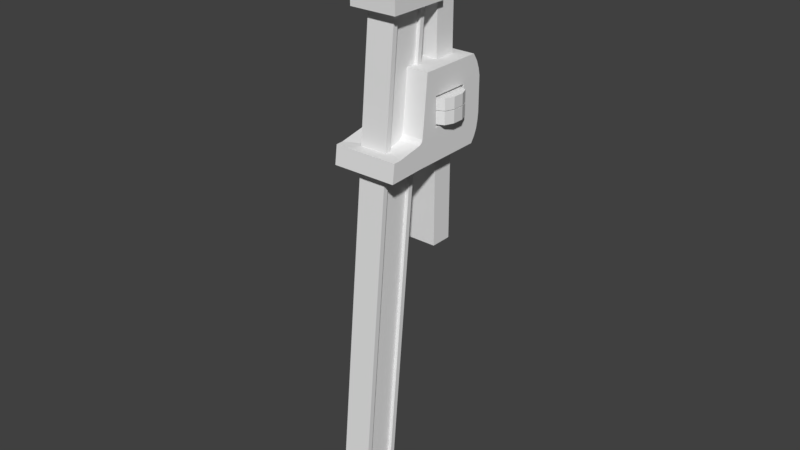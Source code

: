 # Source: Wrench.blend  (saved by Blender 2.78.0; exported with 4.5.12 LTS)
import bpy
from mathutils import Matrix  # noqa: F401  (used for matrix-valued properties, if any)

bpy.ops.wm.read_factory_settings(use_empty=True)
scene = bpy.context.scene
scene.name = 'Scene'

# ---- collections
col_collection_1 = bpy.data.collections.new('Collection 1'); scene.collection.children.link(col_collection_1)

# ---- materials (node trees are filled in below, after node groups)
mat_material = bpy.data.materials.new('Material')
mat_material.alpha_threshold = 0.0
mat_material.use_transparent_shadow = False
mat_material.roughness = 0.5
mat_material.line_color = (0.0, 0.0, 0.0, 1.0)

# ---- material node trees

# ---- world
world_world = bpy.data.worlds.new('World'); scene.world = world_world
world_world.color = (0.05088, 0.05088, 0.05088)
world_world.use_sun_shadow = False
world_world.sun_shadow_jitter_overblur = 0.0
world_world.cycles.sampling_method = 'MANUAL'

# ---- meshes
me_cube = bpy.data.meshes.new('Cube')
me_cube.from_pydata([(-0.0298, -0.1185, -0.4204), (-0.0298, -0.03363, -0.4204), (-0.0298, -0.05343, 0.2633), (-0.0298, 0.03142, 0.2633), (-0.02766, 0.03142, 0.3011), (-0.02766, -0.05343, 0.3011), (-0.05089, 0.05644, 0.2633), (-0.05089, -0.07676, 0.2633), (-0.05089, 0.05644, 0.3011), (-0.05089, -0.07676, 0.3011), (-0.0298, -0.06417, 0.1504), (-0.03581, 0.05886, 0.1504), (-0.0298, 0.001072, 0.2633), (-0.02766, 0.001072, 0.3011), (-0.05089, 0.007404, 0.2633), (-0.05089, 0.007404, 0.3011), (-0.0298, -0.00967, 0.1504), (-0.0298, -0.07775, 0.005519), (-0.0298, -0.02689, -0.0302), (-0.0298, -0.08134, -0.03255), (-0.03581, 0.05886, -0.02889), (-0.06943, 0.09884, 0.03745), (-0.03581, 0.1062, 0.1504), (-0.06943, 0.01616, 0.09904), (-0.06943, -0.1061, -0.03411), (-0.06943, -0.101, 0.005519), (-0.03581, 0.1062, -0.02889), (-0.06943, 0.01616, 0.03745), (-0.06943, -0.02836, -0.03076), (-0.06943, 0.1425, -0.00218), (-0.0298, 0.003421, -0.02889), (-0.06943, 0.1278, -0.02889), (-0.0298, 0.02068, 0.1504), (-0.06943, 0.09884, 0.09904), (-0.03581, 0.05886, -0.2356), (-0.03581, 0.1062, -0.2356), (-0.03581, 0.05886, 0.3842), (-0.03581, 0.1062, 0.3842), (-0.03581, 0.05886, 0.4628), (-0.03581, 0.1062, 0.4628), (-0.03581, -0.056, 0.3842), (-0.03581, -0.056, 0.4105), (-0.03581, 0.05886, 0.3606), (-0.03581, 0.1062, 0.3606), (-0.03581, -0.056, 0.3606), (-0.05089, -0.07676, 0.3842), (-0.05089, 0.05886, 0.3842), (-0.05089, 0.05886, 0.3606), (-0.05089, -0.07676, 0.3606), (-0.0298, -0.06775, -0.7787), (-0.0298, -0.1526, -0.7787), (-0.06943, 0.1278, 0.008521), (-0.06943, 0.1278, 0.1504), (-0.06943, -0.00967, 0.1504), (-0.04989, 0.09598, 0.04236), (-0.04989, 0.09598, 0.09413), (-0.04989, 0.01902, 0.09413), (-0.04989, 0.01902, 0.04236), (-0.0298, -0.0799, -0.7976), (-0.0298, -0.1461, -0.7975), (-0.0298, -0.09616, -0.8153), (-0.0298, -0.1322, -0.8153), (-0.0298, -0.115, -0.8175), (-0.06943, 0.1476, 0.0305), (-0.06943, 0.146, 0.01463), (-0.06943, 0.1441, 0.119), (-0.06943, 0.1476, 0.1034), (-0.06943, 0.138, 0.1347), (-0.06943, 0.1367, -0.01554), (-0.04989, 0.09884, 0.03745), (-0.04989, 0.09884, 0.09904), (-0.04989, 0.01616, 0.09904), (-0.04989, 0.01616, 0.03745), (-0.08917, 0.06986, 0.04236), (-0.06305, 0.09598, 0.04236), (-0.08152, 0.08833, 0.04236), (-0.06305, 0.09598, 0.09413), (-0.08917, 0.06986, 0.09413), (-0.08152, 0.08833, 0.09413), (-0.08917, 0.04514, 0.09413), (-0.06305, 0.01902, 0.09413), (-0.08152, 0.02667, 0.09413), (-0.06305, 0.01902, 0.04236), (-0.08917, 0.04514, 0.04236), (-0.08152, 0.02667, 0.04236), (-0.0298, -0.07012, 0.08569), (-0.0298, -0.01564, 0.08661), (-0.06943, 0.1278, 0.08374), (-0.06943, -0.0156, 0.087), (-0.06943, 0.09884, 0.07083), (-0.06943, 0.01616, 0.07083), (-0.04989, 0.09884, 0.07083), (-0.04989, 0.01616, 0.07083), (-0.04989, 0.09598, 0.07022), (-0.04989, 0.01902, 0.07022), (-0.08917, 0.06986, 0.07022), (-0.08152, 0.08833, 0.07022), (-0.06305, 0.09598, 0.07022), (-0.08917, 0.04514, 0.07022), (-0.08152, 0.02667, 0.07022), (-0.06305, 0.01902, 0.07022), (-0.0298, -0.01638, 0.08003), (-0.06943, -0.01634, 0.08047), (-0.06943, 0.01616, 0.06868), (-0.04989, 0.01616, 0.06868), (-0.04989, 0.01902, 0.06861), (-0.08152, 0.08833, 0.06861), (-0.06305, 0.09598, 0.06861), (-0.08917, 0.04514, 0.06861), (-0.0298, -0.07086, 0.07899), (-0.06943, 0.09884, 0.06868), (-0.04989, 0.09884, 0.06868), (-0.04989, 0.09598, 0.06861), (-0.08917, 0.06986, 0.06861), (-0.08152, 0.02667, 0.06861), (-0.06305, 0.01902, 0.06861), (-0.04802, 0.0945, 0.06861), (-0.04802, 0.0945, 0.07022), (-0.08579, 0.06938, 0.06861), (-0.08579, 0.06938, 0.07022), (-0.07843, 0.02786, 0.06861), (-0.07843, 0.02786, 0.07022), (-0.06067, 0.0205, 0.06861), (-0.06067, 0.0205, 0.07022), (-0.06067, 0.0945, 0.07022), (-0.08579, 0.04562, 0.07022), (-0.07843, 0.08714, 0.07022), (-0.04802, 0.0205, 0.07022), (-0.04802, 0.0205, 0.06861), (-0.07843, 0.08714, 0.06861), (-0.06067, 0.0945, 0.06861), (-0.08579, 0.04562, 0.06861), (-0.0298, -0.1073, -0.4204), (-0.0298, -0.04224, 0.2633), (-0.02766, -0.04224, 0.3011), (-0.05089, -0.05949, 0.2633), (-0.05089, -0.05949, 0.3011), (-0.0298, -0.05299, 0.1504), (-0.0298, -0.06658, 0.00595), (-0.0298, -0.07017, -0.03206), (-0.06943, -0.08503, 0.006135), (-0.06943, -0.09017, -0.03342), (-0.0298, -0.1414, -0.7787), (-0.0298, -0.1377, -0.7975), (-0.0298, -0.1287, -0.8157), (-0.0298, -0.05894, 0.08587), (-0.0298, -0.05968, 0.0792), (-0.0298, -0.04395, -0.4204), (-0.0298, -0.006886, -0.02934), (-0.06943, 0.07643, 0.008521), (-0.06943, 0.07468, -0.02953), (-0.0298, -0.07806, -0.7787), (-0.06943, 0.07073, 0.03745), (-0.04989, 0.07073, 0.03745), (-0.0298, -0.08837, -0.7976), (-0.0298, -0.1026, -0.816), (-0.04989, 0.06981, 0.04236), (-0.0298, -0.1367, -0.8096), (-0.0298, -0.1117, -0.8111), (-0.0298, -0.09096, -0.8096), (-0.0298, -0.1316, -0.8099), (-0.0298, -0.09802, -0.8101), (-0.0298, 0.0217, 0.2633), (-0.02766, 0.0217, 0.3011), (-0.05089, 0.04074, 0.2633), (-0.05089, 0.04074, 0.3011), (-0.0298, 0.01096, 0.1504), (-0.06943, 0.08375, 0.1504), (-0.06943, 0.07236, 0.09904), (-0.04989, 0.07236, 0.09904), (-0.04989, 0.07133, 0.09413), (-0.02255, -0.1073, -0.4204), (-0.02255, -0.06398, -0.4204), (-0.02255, -0.04224, 0.2633), (-0.02255, 0.001072, 0.2633), (-0.02255, -0.05299, 0.1504), (-0.02255, -0.00967, 0.1504), (-0.02255, -0.02689, -0.0302), (-0.02255, -0.01638, 0.08003), (-0.02255, -0.06658, 0.00595), (-0.02255, -0.07017, -0.03206), (-0.02255, -0.1414, -0.7787), (-0.02255, -0.09809, -0.7787), (-0.02255, -0.1048, -0.7976), (-0.02255, -0.1377, -0.7975), (-0.02255, -0.01564, 0.08661), (-0.02255, -0.05894, 0.08587), (-0.02255, -0.05968, 0.0792), (-0.02255, -0.04395, -0.4204), (-0.02255, -0.006886, -0.02934), (-0.02255, -0.07806, -0.7787), (-0.02255, -0.08837, -0.7976), (-0.02255, -0.1117, -0.8111), (-0.02255, -0.1316, -0.8099), (-0.02255, -0.09802, -0.8101), (-0.02255, 0.0217, 0.2633), (-0.02255, 0.01096, 0.1504), (-0.0416, -0.00967, 0.1504), (-0.0416, -0.08467, 0.005519), (-0.0416, 0.05257, 0.1504), (-0.03581, 0.07295, 0.1504), (-0.03581, 0.07295, 0.3842), (-0.03581, 0.07295, 0.4628), (-0.03581, 0.07295, 0.3606), (-0.0416, -0.01563, 0.08672), (-0.0416, -0.01637, 0.08016), (-0.0416, -0.07207, 0.006005), (-0.0416, 0.03263, 0.1504), (-0.0298, -0.03081, 0.01553), (-0.0298, -0.02244, 0.02528), (-0.0298, -0.02524, 0.01922), (-0.06943, -0.03084, 0.01693), (-0.06943, -0.02235, 0.02618), (-0.06943, -0.01547, 0.01768), (-0.06943, -0.0252, 0.02027), (-0.02255, -0.02244, 0.02528), (-0.02255, -0.03081, 0.01553), (-0.02255, -0.02524, 0.01922), (-0.0416, -0.02241, 0.02555), (-0.0416, -0.03083, 0.01599), (-0.0416, -0.02523, 0.01955), (-0.06857, 0.05904, 0.09413), (-0.06857, 0.05887, 0.04236), (0.0, -0.03363, -0.4204), (0.0, -0.1185, -0.4204), (0.0, 0.03142, 0.2633), (0.0, -0.05343, 0.2633), (0.0, 0.03142, 0.3011), (0.0, -0.05343, 0.3011), (0.0, 0.05644, 0.2633), (0.0, -0.07676, 0.2633), (0.0, 0.05644, 0.3011), (0.0, -0.07676, 0.3011), (0.0, 0.02068, 0.1504), (0.0, -0.06417, 0.1504), (0.0, -0.07775, 0.005519), (0.0, -0.08134, -0.03255), (0.0, 0.003421, -0.02889), (0.0, 0.1278, 0.1504), (0.0, -0.101, 0.005519), (0.0, -0.1061, -0.03411), (0.0, 0.1278, -0.02889), (0.0, 0.1425, -0.00218), (0.0, 0.05886, -0.02889), (0.0, 0.1062, -0.02889), (0.0, 0.05886, 0.1504), (0.0, 0.1062, 0.1504), (0.0, 0.05886, -0.2356), (0.0, 0.1062, -0.2356), (0.0, 0.1062, 0.3842), (0.0, 0.05886, 0.4628), (0.0, 0.1062, 0.4628), (0.0, -0.056, 0.3842), (0.0, -0.056, 0.4105), (0.0, 0.05886, 0.3606), (0.0, -0.056, 0.3606), (0.0, -0.07676, 0.3842), (0.0, -0.07676, 0.3606), (0.0, -0.06775, -0.7787), (0.0, -0.1526, -0.7787), (0.0, -0.0799, -0.7976), (0.0, -0.1461, -0.7975), (0.0, -0.09616, -0.8153), (0.0, -0.1322, -0.8153), (0.0, -0.115, -0.8175), (0.0, 0.1476, 0.1034), (0.0, 0.146, 0.01463), (0.0, 0.138, 0.1347), (0.0, -0.07012, 0.08569), (0.0, -0.07086, 0.07899), (0.0, -0.1287, -0.8157), (0.0, -0.1026, -0.816), (0.0, -0.09096, -0.8096), (0.0, 0.07295, 0.4628), (0.0, 0.001072, 0.3011), (0.0, 0.1062, 0.3606), (0.0, 0.1441, 0.119), (0.0, 0.1476, 0.0305), (0.0, 0.1367, -0.01554), (0.0, -0.04224, 0.3011), (0.0, -0.1367, -0.8096), (0.0, 0.0217, 0.3011), (0.0, -0.08467, 0.005519), (-0.04482, 0.06832, 0.3842), (-0.04482, 0.06832, 0.3606), (-0.03581, 0.1062, 0.3918), (-0.03581, -0.056, 0.3918), (-0.03581, 0.07295, 0.3918), (0.0, -0.056, 0.3918), (0.0, 0.1062, 0.3918), (-0.03581, 0.05886, 0.3918), (-0.03581, 0.05886, 0.388), (0.0, -0.056, 0.388), (-0.03581, -0.056, 0.388), (-0.03581, 0.1062, 0.388), (0.0, 0.1062, 0.388), (-0.03581, 0.07295, 0.388), (-0.03581, 0.05781, 0.3842), (-0.03581, 0.05781, 0.3606), (-0.05089, 0.05728, 0.3842), (-0.05089, 0.05728, 0.3606), (0.0, 0.05781, 0.3606), (-0.03581, 0.05781, 0.4623), (-0.03581, 0.05781, 0.388), (-0.03581, 0.05781, 0.3918), (0.0, 0.05781, 0.4623)], [], [(166, 162, 3, 32), (133, 2, 7, 135), (135, 7, 9, 136), (227, 231, 8, 4), (163, 4, 8, 165), (226, 230, 7, 2), (148, 18, 28, 150), (161, 158, 192, 194), (134, 13, 15, 136), (164, 14, 15, 165), (162, 12, 14, 164), (166, 16, 176, 196), (207, 199, 52, 167), (147, 148, 30, 1), (244, 248, 35, 26), (139, 19, 24, 141), (168, 33, 70, 169), (27, 152, 149, 213), (150, 149, 51, 31), (204, 197, 53, 88), (28, 211, 213), (236, 240, 24, 19), (87, 52, 67), (31, 51, 68), (26, 20, 30, 31), (243, 237, 30, 20), (200, 22, 52, 199), (246, 238, 52, 22), (20, 26, 35, 34), (301, 255, 44, 298), (303, 297, 40, 293), (273, 251, 39, 202), (298, 44, 48, 300), (299, 300, 48, 45), (297, 36, 46, 299), (151, 49, 58, 154), (16, 86, 185, 176), (147, 1, 49, 151), (89, 33, 52, 87), (168, 23, 53, 167), (206, 219, 211, 140), (152, 21, 51, 149), (94, 56, 80, 100), (152, 27, 72, 153), (90, 23, 71, 92), (110, 21, 69, 111), (223, 258, 49, 1), (258, 260, 58, 49), (160, 158, 62, 144), (161, 159, 60, 155), (63, 64, 51), (272, 262, 60, 159), (238, 267, 67, 52), (93, 55, 70, 91), (170, 56, 71, 169), (105, 57, 72, 104), (156, 54, 69, 153), (170, 55, 221), (77, 79, 221), (98, 79, 77, 95), (95, 77, 78, 96), (96, 78, 76, 97), (108, 83, 84, 114), (114, 84, 82, 115), (112, 54, 74, 107), (55, 93, 97, 76), (81, 99, 100, 80), (79, 98, 99, 81), (97, 93, 117, 124), (105, 94, 127, 128), (107, 106, 129, 130), (106, 113, 118, 129), (93, 112, 116, 117), (56, 94, 92, 71), (112, 93, 91, 111), (33, 89, 91, 70), (103, 90, 92, 104), (98, 95, 119, 125), (23, 90, 88, 53), (110, 89, 87), (205, 204, 88, 102), (154, 161, 194, 191), (21, 110, 87, 51), (57, 105, 115, 82), (27, 103, 104, 72), (54, 112, 111, 69), (83, 108, 113, 73), (73, 113, 106, 75), (75, 106, 107, 74), (94, 105, 104, 92), (89, 110, 111, 91), (90, 103, 102, 88), (129, 126, 124, 130), (118, 119, 126, 129), (131, 125, 119, 118), (128, 127, 123, 122), (117, 116, 130, 124), (121, 120, 122, 123), (125, 131, 120, 121), (112, 107, 130, 116), (100, 99, 121, 123), (114, 115, 122, 120), (99, 98, 125, 121), (108, 114, 120, 131), (115, 105, 128, 122), (96, 97, 124, 126), (95, 96, 126, 119), (94, 100, 123, 127), (113, 108, 131, 118), (17, 109, 146, 138), (109, 85, 145, 146), (157, 160, 144, 61), (143, 142, 181, 184), (50, 142, 143, 59), (198, 206, 140, 25), (24, 25, 140, 141), (18, 139, 141, 28), (0, 19, 139, 132), (103, 27, 213), (10, 2, 133, 137), (5, 134, 136, 9), (85, 10, 137, 145), (145, 137, 175, 186), (14, 135, 136, 15), (12, 133, 135, 14), (12, 162, 195, 174), (0, 132, 142, 50), (57, 156, 153, 72), (158, 161, 155, 62), (21, 152, 153, 69), (28, 213, 149, 150), (151, 154, 191, 190), (218, 205, 102, 212), (160, 143, 184, 193), (30, 148, 150, 31), (59, 143, 160, 157), (154, 58, 159, 161), (260, 272, 159, 58), (55, 170, 169, 70), (33, 168, 167, 52), (23, 168, 169, 71), (197, 207, 167, 53), (3, 162, 164, 6), (6, 164, 165, 8), (13, 163, 165, 15), (147, 151, 190, 188), (171, 172, 182, 181), (186, 175, 176, 185), (175, 173, 174, 176), (171, 180, 177, 172), (181, 182, 183, 184), (187, 186, 185, 178), (187, 178, 215, 217), (172, 188, 190, 182), (182, 190, 191, 183), (172, 177, 189, 188), (183, 191, 194, 192), (184, 183, 192, 193), (176, 174, 195, 196), (148, 147, 188, 189), (138, 146, 187, 179), (133, 12, 174, 173), (138, 208, 219, 206), (132, 139, 180, 171), (142, 132, 171, 181), (162, 166, 196, 195), (146, 145, 186, 187), (139, 18, 177, 180), (158, 160, 193, 192), (137, 133, 173, 175), (86, 101, 178, 185), (18, 148, 189, 177), (16, 166, 207, 197), (209, 101, 205, 218), (17, 138, 206, 198), (208, 138, 179, 216), (101, 86, 204, 205), (200, 11, 42, 203), (43, 203, 201, 37), (302, 304, 286, 41), (11, 200, 199, 32), (101, 209, 215, 178), (86, 16, 197, 204), (250, 273, 202, 38), (166, 32, 199, 207), (214, 212, 213), (219, 208, 210, 220), (220, 210, 209, 218), (208, 216, 217, 210), (210, 217, 215, 209), (211, 219, 220, 214), (214, 220, 218, 212), (211, 214, 213), (79, 81, 221), (55, 76, 221), (81, 80, 221), (76, 78, 221), (80, 56, 221), (56, 170, 221), (78, 77, 221), (73, 75, 222), (156, 57, 222), (75, 74, 222), (57, 82, 222), (74, 54, 222), (54, 156, 222), (82, 84, 222), (84, 83, 222), (83, 73, 222), (102, 103, 213, 212), (51, 64, 29, 68), (22, 200, 203, 43), (257, 256, 45, 48), (255, 257, 48, 44), (267, 276, 65, 67), (230, 232, 9, 7), (51, 87, 66, 63), (66, 87, 67, 65), (141, 140, 211, 28), (179, 187, 217, 216), (275, 246, 22, 43), (245, 254, 42, 11), (288, 253, 41, 286), (285, 287, 202, 39), (294, 295, 249, 37), (6, 229, 225, 3), (8, 231, 229, 6), (25, 239, 282, 198), (29, 242, 278, 68), (64, 266, 242, 29), (32, 233, 245, 11), (34, 247, 243, 20), (37, 249, 275, 43), (61, 263, 280, 157), (155, 271, 264, 62), (63, 277, 266, 64), (60, 262, 271, 155), (163, 281, 227, 4), (198, 282, 235, 17), (157, 280, 261, 59), (134, 279, 274, 13), (62, 264, 270, 144), (17, 235, 269, 109), (109, 269, 268, 85), (68, 278, 241, 31), (65, 276, 265, 66), (144, 270, 263, 61), (59, 261, 259, 50), (302, 305, 250, 38), (35, 248, 247, 34), (31, 241, 244, 26), (66, 265, 277, 63), (24, 240, 239, 25), (0, 224, 236, 19), (50, 259, 224, 0), (13, 274, 281, 163), (85, 268, 234, 10), (3, 225, 233, 32), (5, 228, 279, 134), (30, 237, 223, 1), (10, 234, 226, 2), (9, 232, 228, 5), (45, 256, 252, 40), (283, 284, 47, 46), (203, 42, 47, 284), (36, 201, 283, 46), (201, 203, 284, 283), (39, 251, 289, 285), (294, 296, 287, 285), (292, 288, 286, 293), (296, 291, 290, 287), (252, 292, 293, 40), (287, 290, 38, 202), (37, 201, 296, 294), (285, 289, 295, 294), (304, 303, 293, 286), (201, 36, 291, 296), (40, 297, 299, 45), (46, 47, 300, 299), (42, 298, 300, 47), (254, 301, 298, 42), (290, 291, 303, 304), (38, 290, 304, 302), (291, 36, 297, 303), (41, 253, 305, 302)])
me_cube.materials.append(mat_material)
me_cube.use_remesh_preserve_volume = False
me_cube.use_remesh_preserve_attributes = False
me_cube.use_mirror_vertex_groups = False
me_cube.update()

# ---- objects
ob_cube = bpy.data.objects.new('Cube', me_cube)

# ---- transforms, parenting, visibility, modifiers, constraints
ob_cube.location = (0.0, 0.0, 0.0)
ob_cube.lock_rotations_4d = False
ob_cube.empty_display_type = 'ARROWS'
ob_cube.lineart.crease_threshold = 0.0
_m = ob_cube.modifiers.new('Mirror', 'MIRROR')
_m.use_clip = True

# ---- collection membership
col_collection_1.objects.link(ob_cube)

# ---- scene / render settings (as saved in the file)
scene.frame_start = 1; scene.frame_end = 250; scene.frame_set(1)
scene.render.engine = 'BLENDER_EEVEE_NEXT'
scene.render.resolution_percentage = 50
scene.render.dither_intensity = 0.0
scene.cycles.use_denoising = False
scene.cycles.samples = 128
scene.cycles.sampling_pattern = 'TABULATED_SOBOL'
scene.cycles.light_sampling_threshold = 0.0
scene.cycles.use_adaptive_sampling = False
scene.cycles.use_light_tree = False
scene.cycles.blur_glossy = 0.0
scene.cycles.sample_clamp_indirect = 0.0
scene.view_settings.view_transform = 'Standard'
bpy.context.view_layer.update()

# ---- added for rendering (the .blend has no active camera and no usable light): camera, sun
cam_auto = bpy.data.cameras.new('AutoCamera')
cam_auto.lens = 50.0
cam_auto.sensor_width = 36.0
cam_auto.clip_end = 1000.0
ob_auto_camera = bpy.data.objects.new('AutoCamera', cam_auto)
scene.collection.objects.link(ob_auto_camera)
ob_auto_camera.location = (1.22779, -1.47585, 0.804874)
ob_auto_camera.rotation_euler = (1.09748, -7.21219e-08, 0.694738)
scene.camera = ob_auto_camera
light_auto_sun = bpy.data.lights.new('AutoSun', 'SUN')
light_auto_sun.energy = 3.0
light_auto_sun.angle = 0.0523599
ob_auto_sun = bpy.data.objects.new('AutoSun', light_auto_sun)
scene.collection.objects.link(ob_auto_sun)
ob_auto_sun.rotation_euler = (0.872665, 0.174533, 0.523599)
bpy.context.view_layer.update()
